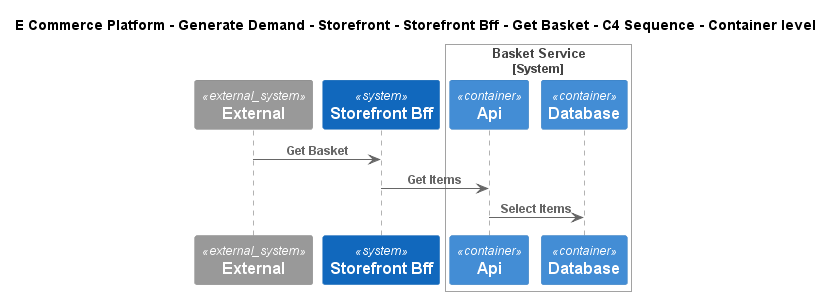

The diagram above was rendered by PlantUML. Its source (embedded in the PNG):
@startuml
!include ..\..\..\..\..\..\..\.c4s\C4_Sequence.puml
SHOW_FOOT_BOXES()

title E Commerce Platform - Generate Demand - Storefront - Storefront Bff - Get Basket - C4 Sequence - Container level

System_Ext(C4InterFlow.SoftwareSystems.ExternalSystem, "External", "")
System(ECommercePlatform.GenerateDemand.Storefront.SoftwareSystems.StorefrontBff, "Storefront Bff", "")

System_Boundary(ECommercePlatform.GenerateDemand.Basket.SoftwareSystems.BasketService, "Basket Service")
    Container(ECommercePlatform.GenerateDemand.Basket.SoftwareSystems.BasketService.Containers.Api, "Api", "", "")
    ContainerDb(ECommercePlatform.GenerateDemand.Basket.SoftwareSystems.BasketService.Containers.Database, "Database", "", "")
Boundary_End()

Rel(C4InterFlow.SoftwareSystems.ExternalSystem, ECommercePlatform.GenerateDemand.Storefront.SoftwareSystems.StorefrontBff, "Get Basket")
Rel(ECommercePlatform.GenerateDemand.Storefront.SoftwareSystems.StorefrontBff, ECommercePlatform.GenerateDemand.Basket.SoftwareSystems.BasketService.Containers.Api, "Get Items")
Rel(ECommercePlatform.GenerateDemand.Basket.SoftwareSystems.BasketService.Containers.Api, ECommercePlatform.GenerateDemand.Basket.SoftwareSystems.BasketService.Containers.Database, "Select Items")


@enduml